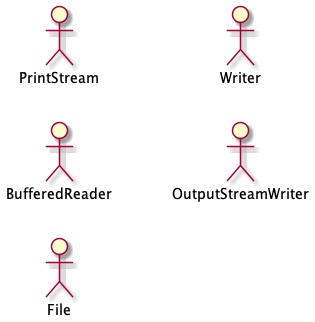

The diagram above was rendered by PlantUML. Its source (embedded in the PNG):
@startuml
 left to right direction

actor PrintStream as actor2078239671

actor BufferedReader as actor80756779

actor File as actor242408359

actor Writer as actor1290614253

actor OutputStreamWriter as actor740467528


@enduml